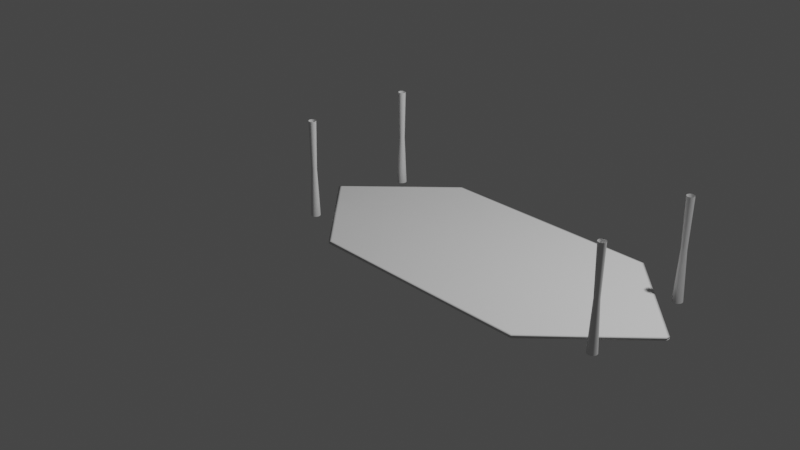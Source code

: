 # Source: Geometry_Node_Library.blend  (saved by Blender 3.6.14; exported with 4.5.12 LTS)
import bpy
from mathutils import Matrix  # noqa: F401  (used for matrix-valued properties, if any)

bpy.ops.wm.read_factory_settings(use_empty=True)
scene = bpy.context.scene
scene.name = 'Scene'

# ---- collections
col_collection = bpy.data.collections.new('Collection'); scene.collection.children.link(col_collection)

# ---- materials (node trees are filled in below, after node groups)
mat_material = bpy.data.materials.new('Material')
mat_material.alpha_threshold = 0.0
mat_material.use_transparent_shadow = False
mat_material.roughness = 0.5
mat_material.line_color = (0.0, 0.0, 0.0, 1.0)

# ---- node groups
ng_geometry_nodes = bpy.data.node_groups.new('Geometry Nodes', 'GeometryNodeTree')
_s = ng_geometry_nodes.interface.new_socket(name='Geometry', in_out='OUTPUT', socket_type='NodeSocketGeometry')
_s = ng_geometry_nodes.interface.new_socket(name='Geometry', in_out='INPUT', socket_type='NodeSocketGeometry')
ng_geometry_nodes.is_modifier = True
_N = ng_geometry_nodes.nodes; _L = ng_geometry_nodes.links
n0 = _N.new('NodeGroupInput'); n0.name = 'Group Input'; n0.location = (-340, 0)
n1 = _N.new('ShaderNodeVectorMath'); n1.name = 'Vector Math'; n1.location = (126, -53)
n2 = _N.new('ShaderNodeMath'); n2.name = 'Math'; n2.location = (454, 334)
n2.operation = 'MINIMUM'
n3 = _N.new('ShaderNodeMath'); n3.name = 'Math.001'; n3.location = (674, 374)
n3.operation = 'MULTIPLY'
n4 = _N.new('GeometryNodeFilletCurve'); n4.name = 'Fillet Curve'; n4.location = (894, 492)
n4.inputs[1].default_value = 12
n5 = _N.new('GeometryNodeTransform'); n5.name = 'Transform Geometry'; n5.location = (1362, 104)
n6 = _N.new('GeometryNodeSetPosition'); n6.name = 'Set Position'; n6.location = (2104, -96)
n7 = _N.new('GeometryNodeCurvePrimitiveLine'); n7.name = 'Curve Line'; n7.location = (1538, -81)
n7.inputs[1].default_value = (0.0, 0.03, 0.0)
n8 = _N.new('GeometryNodeSubdivideCurve'); n8.name = 'Subdivide Curve'; n8.location = (1754, -111)
n8.inputs[1].default_value = 7
n9 = _N.new('ShaderNodeCombineXYZ'); n9.name = 'Combine XYZ'; n9.location = (1914, -265)
n10 = _N.new('ShaderNodeMath'); n10.name = 'Math.002'; n10.location = (1694, -354)
n10.operation = 'DIVIDE'
n10.inputs[1].default_value = 20.0
n11 = _N.new('GeometryNodeSplineParameter'); n11.name = 'Spline Parameter'; n11.location = (1154, -440)
n12 = _N.new('ShaderNodeFloatCurve'); n12.name = 'Float Curve'; n12.location = (1374, -391)
_c = n12.mapping.curves[0]
while len(_c.points) > 2: _c.points.remove(_c.points[-1])
_c.points[0].location = (0.0, 0.0); _c.points[0].handle_type = 'AUTO'
_c.points[1].location = (0.16818, 0.61875); _c.points[1].handle_type = 'AUTO'
_p = _c.points.new(0.32273, 0.2375); _p.handle_type = 'AUTO'
_p = _c.points.new(0.75, 0.6); _p.handle_type = 'AUTO'
_p = _c.points.new(0.95909, 0.05625); _p.handle_type = 'AUTO'
n12.mapping.update()
n13 = _N.new('GeometryNodeTransform'); n13.name = 'Transform Geometry.002'; n13.location = (1890, 528)
n13.inputs[1].default_value = (0.0, 0.0, -0.03)
n14 = _N.new('GeometryNodeFillCurve'); n14.name = 'Fill Curve'; n14.location = (1608, 220)
n15 = _N.new('GeometryNodeFlipFaces'); n15.name = 'Flip Faces'; n15.location = (2132, 376)
n16 = _N.new('GeometryNodeCurveToMesh'); n16.name = 'Curve to Mesh'; n16.location = (2214, -19)
n17 = _N.new('GeometryNodeJoinGeometry'); n17.name = 'Join Geometry'; n17.location = (2395, 99)
n18 = _N.new('ShaderNodeSeparateXYZ'); n18.name = 'Separate XYZ'; n18.location = (222, 480)
n19 = _N.new('GeometryNodeCurveToMesh'); n19.name = 'Curve to Mesh.001'; n19.location = (2055, 657)
n20 = _N.new('GeometryNodeCurvePrimitiveCircle'); n20.name = 'Curve Circle'; n20.location = (1401, 441)
n20.inputs[4].default_value = 0.05
n21 = _N.new('GeometryNodeSetCurveRadius'); n21.name = 'Set Curve Radius'; n21.location = (1659, 775)
n22 = _N.new('GeometryNodeSplineParameter'); n22.name = 'Spline Parameter.001'; n22.location = (1119, 546)
n23 = _N.new('ShaderNodeMath'); n23.name = 'Math.003'; n23.location = (724, 627)
n23.operation = 'SUBTRACT'
n23.inputs[1].default_value = 0.03
n24 = _N.new('ShaderNodeFloatCurve'); n24.name = 'Float Curve.001'; n24.location = (1369, 672)
_c = n24.mapping.curves[0]
while len(_c.points) > 2: _c.points.remove(_c.points[-1])
_c.points[0].location = (0.03182, 1.0); _c.points[0].handle_type = 'AUTO'
_c.points[1].location = (0.36364, 0.6); _c.points[1].handle_type = 'AUTO'
_p = _c.points.new(0.66364, 0.6); _p.handle_type = 'AUTO'
_p = _c.points.new(1.0, 0.76875); _p.handle_type = 'AUTO'
n24.mapping.update()
n25 = _N.new('GeometryNodeCurvePrimitiveQuadrilateral'); n25.name = 'Quadrilateral'; n25.location = (480, 526)
n26 = _N.new('NodeGroupOutput'); n26.name = 'Group Output'; n26.location = (3550, 93)
n27 = _N.new('GeometryNodeJoinGeometry'); n27.name = 'Join Geometry.001'; n27.location = (3239, 192)
n28 = _N.new('GeometryNodeInstanceOnPoints'); n28.name = 'Instance on Points'; n28.location = (2559, 876)
n29 = _N.new('GeometryNodeBoundBox'); n29.name = 'Bounding Box'; n29.location = (-200, 264)
n30 = _N.new('ShaderNodeVectorMath'); n30.name = 'Vector Math.002'; n30.location = (52, 333)
n30.operation = 'SUBTRACT'
n31 = _N.new('GeometryNodeTransform'); n31.name = 'Transform Geometry.001'; n31.location = (1099, 230)
n32 = _N.new('GeometryNodeTransform'); n32.name = 'Transform Geometry.003'; n32.location = (2893, 661)
n33 = _N.new('ShaderNodeVectorMath'); n33.name = 'Vector Math.001'; n33.location = (328, -21)
n33.operation = 'DIVIDE'
n33.inputs[1].default_value = (2.0, 2.0, 2.0)
n34 = _N.new('GeometryNodeCurvePrimitiveQuadrilateral'); n34.name = 'Quadrilateral.001'; n34.location = (1331, 996)
n35 = _N.new('ShaderNodeMath'); n35.name = 'Math.004'; n35.location = (1056, 1054)
n35.operation = 'SUBTRACT'
n36 = _N.new('GeometryNodeCurvePrimitiveLine'); n36.name = 'Curve Line.001'; n36.location = (912, 713)
n36.inputs[0].default_value = (0.0, 0.0, -0.03)
n36.inputs[2].default_value = (0.0, 0.0, -1.0)
n37 = _N.new('GeometryNodeResampleCurve'); n37.name = 'Resample Curve'; n37.location = (1281, 748)
n37.keep_last_segment = False
n37.inputs[2].default_value = 3
n38 = _N.new('ShaderNodeMath'); n38.name = 'Math.005'; n38.location = (1058, 893)
n38.operation = 'SUBTRACT'
n39 = _N.new('ShaderNodeMapRange'); n39.name = 'Map Range'; n39.location = (478, 978)
n39.inputs[4].default_value = 0.6
n40 = _N.new('GeometryNodeInputNamedAttribute'); n40.name = 'Named Attribute'; n40.location = (2189, -19)
n40.inputs[0].default_value = 'radius'
n41 = _N.new('GeometryNodeSwitch'); n41.name = 'Switch'; n41.location = (2189, -19)
n41.input_type = 'FLOAT'
n41.inputs[1].default_value = 1.0
n42 = _N.new('GeometryNodeInputNamedAttribute'); n42.name = 'Named Attribute.001'; n42.location = (2030, 657)
n42.inputs[0].default_value = 'radius'
n43 = _N.new('GeometryNodeSwitch'); n43.name = 'Switch.001'; n43.location = (2030, 657)
n43.input_type = 'FLOAT'
n43.inputs[1].default_value = 1.0
_L.new(n18.outputs[0], n25.inputs[0])
_L.new(n31.outputs[0], n5.inputs[0])
_L.new(n18.outputs[1], n25.inputs[1])
_L.new(n29.outputs[1], n1.inputs[0])
_L.new(n0.outputs[0], n29.inputs[0])
_L.new(n1.outputs[0], n33.inputs[0])
_L.new(n33.outputs[0], n31.inputs[1])
_L.new(n29.outputs[2], n1.inputs[1])
_L.new(n29.outputs[2], n30.inputs[0])
_L.new(n29.outputs[1], n30.inputs[1])
_L.new(n30.outputs[0], n18.inputs[0])
_L.new(n4.outputs[0], n31.inputs[0])
_L.new(n25.outputs[0], n4.inputs[0])
_L.new(n18.outputs[0], n2.inputs[0])
_L.new(n18.outputs[1], n2.inputs[1])
_L.new(n3.outputs[0], n4.inputs[2])
_L.new(n2.outputs[0], n3.inputs[0])
_L.new(n5.outputs[0], n14.inputs[0])
_L.new(n27.outputs[0], n26.inputs[0])
_L.new(n6.outputs[0], n16.inputs[1])
_L.new(n5.outputs[0], n16.inputs[0])
_L.new(n16.outputs[0], n17.inputs[0])
_L.new(n7.outputs[0], n8.inputs[0])
_L.new(n8.outputs[0], n6.inputs[0])
_L.new(n9.outputs[0], n6.inputs[3])
_L.new(n10.outputs[0], n9.inputs[0])
_L.new(n12.outputs[0], n10.inputs[0])
_L.new(n11.outputs[0], n12.inputs[1])
_L.new(n14.outputs[0], n13.inputs[0])
_L.new(n13.outputs[0], n15.inputs[0])
_L.new(n14.outputs[0], n17.inputs[0])
_L.new(n15.outputs[0], n17.inputs[0])
_L.new(n17.outputs[0], n27.inputs[0])
_L.new(n23.outputs[0], n36.inputs[3])
_L.new(n21.outputs[0], n19.inputs[0])
_L.new(n20.outputs[0], n19.inputs[1])
_L.new(n37.outputs[0], n21.inputs[0])
_L.new(n24.outputs[0], n21.inputs[2])
_L.new(n36.outputs[0], n37.inputs[0])
_L.new(n22.outputs[0], n24.inputs[1])
_L.new(n18.outputs[2], n23.inputs[0])
_L.new(n35.outputs[0], n34.inputs[0])
_L.new(n38.outputs[0], n34.inputs[1])
_L.new(n34.outputs[0], n28.inputs[0])
_L.new(n19.outputs[0], n28.inputs[2])
_L.new(n32.outputs[0], n27.inputs[0])
_L.new(n28.outputs[0], n32.inputs[0])
_L.new(n33.outputs[0], n32.inputs[1])
_L.new(n18.outputs[0], n35.inputs[0])
_L.new(n18.outputs[1], n38.inputs[0])
_L.new(n39.outputs[0], n38.inputs[1])
_L.new(n39.outputs[0], n35.inputs[1])
_L.new(n40.outputs[1], n41.inputs[0])
_L.new(n40.outputs[0], n41.inputs[2])
_L.new(n41.outputs[0], n16.inputs[2])
_L.new(n42.outputs[1], n43.inputs[0])
_L.new(n42.outputs[0], n43.inputs[2])
_L.new(n43.outputs[0], n19.inputs[2])
n26.is_active_output = True

# ---- material node trees
mat_material.use_nodes = True; mat_material.node_tree.nodes.clear()
_N = mat_material.node_tree.nodes; _L = mat_material.node_tree.links
n0 = _N.new('ShaderNodeOutputMaterial'); n0.name = 'Material Output'; n0.location = (300, 300)
n1 = _N.new('ShaderNodeBsdfPrincipled'); n1.name = 'Principled BSDF'; n1.location = (10, 300)
n1.distribution = 'GGX'
n1.subsurface_method = 'RANDOM_WALK_SKIN'
n1.inputs[3].default_value = 1.45
n1.inputs[27].default_value = (0.0, 0.0, 0.0, 1.0)
n1.inputs[28].default_value = 1.0
_L.new(n1.outputs[0], n0.inputs[0])
n0.is_active_output = True

# ---- world
world_world = bpy.data.worlds.new('World'); scene.world = world_world
world_world.use_nodes = True; world_world.node_tree.nodes.clear()
_N = world_world.node_tree.nodes; _L = world_world.node_tree.links
n0 = _N.new('ShaderNodeOutputWorld'); n0.name = 'World Output'; n0.location = (300, 300)
n1 = _N.new('ShaderNodeBackground'); n1.name = 'Background'; n1.location = (10, 300)
n1.inputs[0].default_value = (0.05088, 0.05088, 0.05088, 1.0)
_L.new(n1.outputs[0], n0.inputs[0])
n0.is_active_output = True
world_world.color = (0.05088, 0.05088, 0.05088)
world_world.use_sun_shadow = False
world_world.sun_shadow_jitter_overblur = 0.0

# ---- cameras
cam_camera = bpy.data.cameras.new('Camera')
cam_camera.clip_end = 100.0
cam_camera.ortho_scale = 7.314

# ---- lights
light_light = bpy.data.lights.new('Light', 'POINT')
light_light.transmission_factor = 0.0
light_light.energy = 1000.0
light_light.shadow_soft_size = 0.1
light_light.shadow_maximum_resolution = 0.006
light_light.use_absolute_resolution = True

# ---- meshes
me_cube = bpy.data.meshes.new('Cube')
me_cube.from_pydata([(2.983, 1.0, 1.0), (2.983, 1.0, -1.0), (3.151, -0.8167, 1.0), (3.151, -0.8167, -1.0), (-1.0, 1.0, 1.0), (-1.0, 1.0, -1.0), (-0.8324, -0.8167, 1.0), (-0.8324, -0.8167, -1.0)], [], [(0, 4, 6, 2), (3, 2, 6, 7), (7, 6, 4, 5), (5, 1, 3, 7), (1, 0, 2, 3), (5, 4, 0, 1)])
_uv = me_cube.uv_layers.new(name='UVMap')
_uv.uv.foreach_set('vector', [0.625, 0.5, 0.875, 0.5, 0.875, 0.75, 0.625, 0.75, 0.375, 0.75, 0.625, 0.75, 0.625, 1.0, 0.375, 1.0, 0.375, 0.0, 0.625, 0.0, 0.625, 0.25, 0.375, 0.25, 0.125, 0.5, 0.375, 0.5, 0.375, 0.75, 0.125, 0.75, 0.375, 0.5, 0.625, 0.5, 0.625, 0.75, 0.375, 0.75, 0.375, 0.25, 0.625, 0.25, 0.625, 0.5, 0.375, 0.5])
me_cube.materials.append(mat_material)
me_cube.use_mirror_vertex_groups = False
me_cube.update()

# ---- objects
ob_table_top = bpy.data.objects.new('Table_Top ', me_cube)
ob_light = bpy.data.objects.new('Light', light_light)
ob_camera = bpy.data.objects.new('Camera', cam_camera)

# ---- transforms, parenting, visibility, modifiers, constraints
ob_table_top.location = (0.0, 0.0, 0.0)
ob_table_top.lock_rotations_4d = False
ob_table_top.empty_display_type = 'ARROWS'
ob_table_top.lineart.crease_threshold = 0.0
_m = ob_table_top.modifiers.new('GeometryNodes', 'NODES')
_m.node_group = ng_geometry_nodes
ob_light.location = (4.076, 1.005, 5.904)
ob_light.rotation_euler = (0.6503, 0.05522, 1.866)
ob_light.lock_rotations_4d = False
ob_light.empty_display_type = 'ARROWS'
ob_light.color = (0.0, 0.0, 0.0, 0.0)
ob_light.lineart.crease_threshold = 0.0
ob_camera.location = (7.359, -6.926, 4.958)
ob_camera.rotation_euler = (1.109, 0.0, 0.8149)
ob_camera.lock_rotations_4d = False
ob_camera.empty_display_type = 'ARROWS'
ob_camera.color = (0.0, 0.0, 0.0, 0.0)
ob_camera.display_type = 'WIRE'
ob_camera.lineart.crease_threshold = 0.0

# ---- collection membership
col_collection.objects.link(ob_table_top)
col_collection.objects.link(ob_light)
col_collection.objects.link(ob_camera)

# ---- scene / render settings (as saved in the file)
scene.camera = ob_camera
scene.frame_start = 1; scene.frame_end = 250; scene.frame_set(1)
scene.render.engine = 'BLENDER_EEVEE_NEXT'
scene.cycles.sampling_pattern = 'TABULATED_SOBOL'
scene.view_settings.view_transform = 'Filmic'
bpy.context.view_layer.update()

